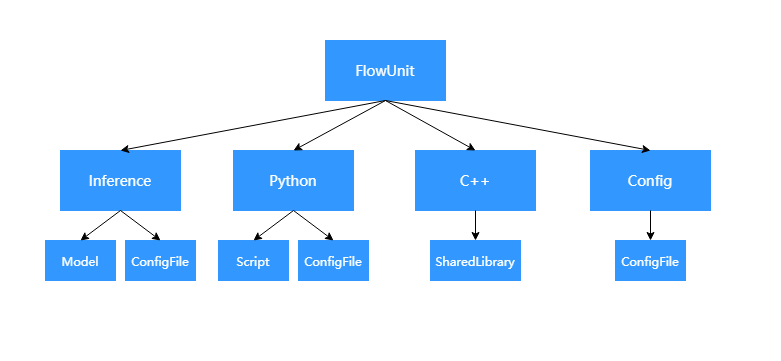

The diagram above was exported from draw.io. Its source (the exported page's mxGraphModel, read from the mxfile embedded in the PNG):
<mxGraphModel dx="1374" dy="790" grid="1" gridSize="10" guides="1" tooltips="1" connect="1" arrows="1" fold="1" page="1" pageScale="1" pageWidth="827" pageHeight="1169" math="0" shadow="0">
  <root>
    <mxCell id="0" />
    <mxCell id="1" parent="0" />
    <mxCell id="27" value="" style="rounded=0;whiteSpace=wrap;html=1;strokeColor=#FFFFFF;fillColor=#FFFFFF;fontColor=#FFFFFF;" vertex="1" parent="1">
      <mxGeometry x="10" y="40" width="780" height="360" as="geometry" />
    </mxCell>
    <mxCell id="3" value="FlowUnit" style="rounded=0;whiteSpace=wrap;html=1;fillColor=#3298FF;strokeColor=#3298FF;fontSize=14;fontFamily=Microsoft YaHei;fontColor=#FFFFFF;" vertex="1" parent="1">
      <mxGeometry x="335" y="80" width="120" height="60" as="geometry" />
    </mxCell>
    <mxCell id="5" value="Inference" style="rounded=0;whiteSpace=wrap;html=1;fillColor=#3298FF;strokeColor=#3298FF;fontSize=14;fontFamily=Microsoft YaHei;fontColor=#FFFFFF;" vertex="1" parent="1">
      <mxGeometry x="70" y="190" width="120" height="60" as="geometry" />
    </mxCell>
    <mxCell id="6" value="Python" style="rounded=0;whiteSpace=wrap;html=1;fillColor=#3298FF;strokeColor=#3298FF;fontSize=14;fontFamily=Microsoft YaHei;fontColor=#FFFFFF;" vertex="1" parent="1">
      <mxGeometry x="243" y="190" width="120" height="60" as="geometry" />
    </mxCell>
    <mxCell id="7" value="C++" style="rounded=0;whiteSpace=wrap;html=1;fillColor=#3298FF;strokeColor=#3298FF;fontSize=14;fontFamily=Microsoft YaHei;fontColor=#FFFFFF;" vertex="1" parent="1">
      <mxGeometry x="425" y="190" width="120" height="60" as="geometry" />
    </mxCell>
    <mxCell id="8" value="Config" style="rounded=0;whiteSpace=wrap;html=1;fillColor=#3298FF;strokeColor=#3298FF;fontSize=14;fontFamily=Microsoft YaHei;fontColor=#FFFFFF;" vertex="1" parent="1">
      <mxGeometry x="600" y="190" width="120" height="60" as="geometry" />
    </mxCell>
    <mxCell id="9" value="Model" style="rounded=0;whiteSpace=wrap;html=1;fillColor=#3298FF;strokeColor=#3298FF;fontSize=12;fontFamily=Microsoft YaHei;fontColor=#FFFFFF;" vertex="1" parent="1">
      <mxGeometry x="55" y="280" width="70" height="40" as="geometry" />
    </mxCell>
    <mxCell id="10" value="ConfigFile" style="rounded=0;whiteSpace=wrap;html=1;fillColor=#3298FF;strokeColor=#3298FF;fontSize=12;fontFamily=Microsoft YaHei;fontColor=#FFFFFF;" vertex="1" parent="1">
      <mxGeometry x="135" y="280" width="70" height="40" as="geometry" />
    </mxCell>
    <mxCell id="11" value="Script" style="rounded=0;whiteSpace=wrap;html=1;fillColor=#3298FF;strokeColor=#3298FF;fontSize=12;fontFamily=Microsoft YaHei;fontColor=#FFFFFF;" vertex="1" parent="1">
      <mxGeometry x="228" y="280" width="70" height="40" as="geometry" />
    </mxCell>
    <mxCell id="12" value="ConfigFile" style="rounded=0;whiteSpace=wrap;html=1;fillColor=#3298FF;strokeColor=#3298FF;fontSize=12;fontFamily=Microsoft YaHei;fontColor=#FFFFFF;" vertex="1" parent="1">
      <mxGeometry x="308" y="280" width="70" height="40" as="geometry" />
    </mxCell>
    <mxCell id="13" value="SharedLibrary" style="rounded=0;whiteSpace=wrap;html=1;fillColor=#3298FF;strokeColor=#3298FF;fontSize=12;fontFamily=Microsoft YaHei;fontColor=#FFFFFF;" vertex="1" parent="1">
      <mxGeometry x="440" y="280" width="90" height="40" as="geometry" />
    </mxCell>
    <mxCell id="14" value="ConfigFile" style="rounded=0;whiteSpace=wrap;html=1;fillColor=#3298FF;strokeColor=#3298FF;fontSize=12;fontFamily=Microsoft YaHei;fontColor=#FFFFFF;" vertex="1" parent="1">
      <mxGeometry x="625" y="280" width="70" height="40" as="geometry" />
    </mxCell>
    <mxCell id="17" value="" style="endArrow=classic;html=1;rounded=1;strokeColor=#000000;exitX=0.5;exitY=1;exitDx=0;exitDy=0;entryX=0.5;entryY=0;entryDx=0;entryDy=0;fontSize=14;fontFamily=Microsoft YaHei;fontColor=#FFFFFF;" edge="1" parent="1" source="3" target="5">
      <mxGeometry width="50" height="50" relative="1" as="geometry">
        <mxPoint x="700" y="330" as="sourcePoint" />
        <mxPoint x="750" y="280" as="targetPoint" />
      </mxGeometry>
    </mxCell>
    <mxCell id="18" value="" style="endArrow=classic;html=1;rounded=1;strokeColor=#000000;exitX=0.5;exitY=1;exitDx=0;exitDy=0;entryX=0.5;entryY=0;entryDx=0;entryDy=0;fontSize=14;fontFamily=Microsoft YaHei;fontColor=#FFFFFF;" edge="1" parent="1" source="3" target="6">
      <mxGeometry width="50" height="50" relative="1" as="geometry">
        <mxPoint x="405" y="150" as="sourcePoint" />
        <mxPoint x="140" y="200" as="targetPoint" />
      </mxGeometry>
    </mxCell>
    <mxCell id="19" value="" style="endArrow=classic;html=1;rounded=1;strokeColor=#000000;exitX=0.5;exitY=1;exitDx=0;exitDy=0;entryX=0.5;entryY=0;entryDx=0;entryDy=0;fontSize=14;fontFamily=Microsoft YaHei;fontColor=#FFFFFF;" edge="1" parent="1" source="3" target="7">
      <mxGeometry width="50" height="50" relative="1" as="geometry">
        <mxPoint x="405" y="150" as="sourcePoint" />
        <mxPoint x="313" y="200" as="targetPoint" />
      </mxGeometry>
    </mxCell>
    <mxCell id="20" value="" style="endArrow=classic;html=1;rounded=1;strokeColor=#000000;exitX=0.5;exitY=1;exitDx=0;exitDy=0;entryX=0.5;entryY=0;entryDx=0;entryDy=0;fontSize=14;fontFamily=Microsoft YaHei;fontColor=#FFFFFF;" edge="1" parent="1" source="3" target="8">
      <mxGeometry width="50" height="50" relative="1" as="geometry">
        <mxPoint x="405" y="150" as="sourcePoint" />
        <mxPoint x="495" y="200" as="targetPoint" />
      </mxGeometry>
    </mxCell>
    <mxCell id="21" value="" style="endArrow=classic;html=1;rounded=1;strokeColor=#000000;exitX=0.5;exitY=1;exitDx=0;exitDy=0;entryX=0.5;entryY=0;entryDx=0;entryDy=0;fontSize=12;fontFamily=Microsoft YaHei;fontColor=#FFFFFF;" edge="1" parent="1" source="5" target="9">
      <mxGeometry width="50" height="50" relative="1" as="geometry">
        <mxPoint x="405" y="150" as="sourcePoint" />
        <mxPoint x="313" y="200" as="targetPoint" />
      </mxGeometry>
    </mxCell>
    <mxCell id="22" value="" style="endArrow=classic;html=1;rounded=1;strokeColor=#000000;exitX=0.5;exitY=1;exitDx=0;exitDy=0;entryX=0.5;entryY=0;entryDx=0;entryDy=0;fontSize=12;fontFamily=Microsoft YaHei;fontColor=#FFFFFF;" edge="1" parent="1" source="5" target="10">
      <mxGeometry width="50" height="50" relative="1" as="geometry">
        <mxPoint x="140" y="260" as="sourcePoint" />
        <mxPoint x="100" y="290" as="targetPoint" />
      </mxGeometry>
    </mxCell>
    <mxCell id="23" value="" style="endArrow=classic;html=1;rounded=1;strokeColor=#000000;exitX=0.5;exitY=1;exitDx=0;exitDy=0;entryX=0.5;entryY=0;entryDx=0;entryDy=0;fontSize=12;fontFamily=Microsoft YaHei;fontColor=#FFFFFF;" edge="1" parent="1" source="6" target="11">
      <mxGeometry width="50" height="50" relative="1" as="geometry">
        <mxPoint x="140" y="260" as="sourcePoint" />
        <mxPoint x="180" y="290" as="targetPoint" />
      </mxGeometry>
    </mxCell>
    <mxCell id="24" value="" style="endArrow=classic;html=1;rounded=1;strokeColor=#000000;exitX=0.5;exitY=1;exitDx=0;exitDy=0;entryX=0.5;entryY=0;entryDx=0;entryDy=0;fontSize=12;fontFamily=Microsoft YaHei;fontColor=#FFFFFF;" edge="1" parent="1" source="6" target="12">
      <mxGeometry width="50" height="50" relative="1" as="geometry">
        <mxPoint x="313" y="260" as="sourcePoint" />
        <mxPoint x="273" y="290" as="targetPoint" />
      </mxGeometry>
    </mxCell>
    <mxCell id="25" value="" style="endArrow=classic;html=1;rounded=1;strokeColor=#000000;exitX=0.5;exitY=1;exitDx=0;exitDy=0;entryX=0.5;entryY=0;entryDx=0;entryDy=0;fontSize=12;fontFamily=Microsoft YaHei;fontColor=#FFFFFF;" edge="1" parent="1" source="7" target="13">
      <mxGeometry width="50" height="50" relative="1" as="geometry">
        <mxPoint x="313" y="260" as="sourcePoint" />
        <mxPoint x="353" y="290" as="targetPoint" />
      </mxGeometry>
    </mxCell>
    <mxCell id="26" value="" style="endArrow=classic;html=1;rounded=1;strokeColor=#000000;exitX=0.5;exitY=1;exitDx=0;exitDy=0;entryX=0.5;entryY=0;entryDx=0;entryDy=0;fontSize=12;fontFamily=Microsoft YaHei;fontColor=#FFFFFF;" edge="1" parent="1" source="8" target="14">
      <mxGeometry width="50" height="50" relative="1" as="geometry">
        <mxPoint x="495" y="260" as="sourcePoint" />
        <mxPoint x="495" y="290" as="targetPoint" />
      </mxGeometry>
    </mxCell>
  </root>
</mxGraphModel>